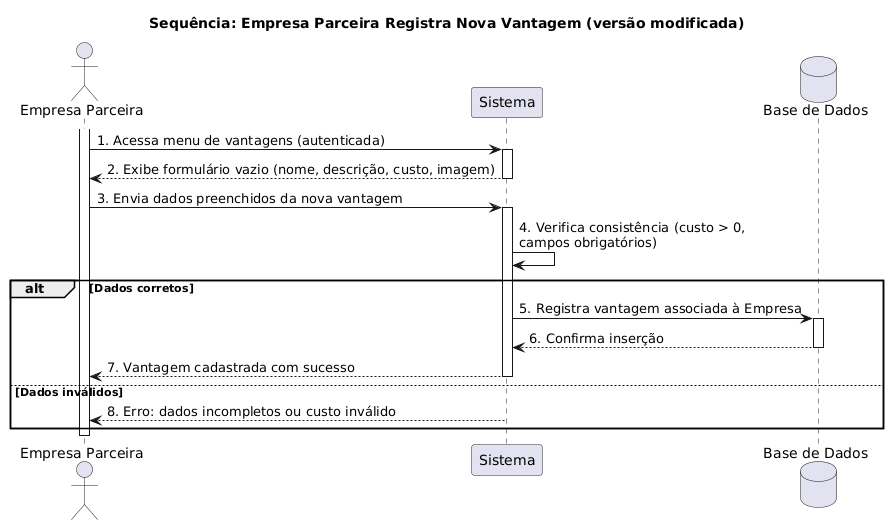

The diagram above was rendered by PlantUML. Its source (embedded in the PNG):
@startuml
title Sequência: Empresa Parceira Registra Nova Vantagem (versão modificada)

actor "Empresa Parceira" as EP
participant Sistema
database "Base de Dados" as BD

activate EP
EP -> Sistema : 1. Acessa menu de vantagens (autenticada)
activate Sistema

Sistema --> EP : 2. Exibe formulário vazio (nome, descrição, custo, imagem)
deactivate Sistema

EP -> Sistema : 3. Envia dados preenchidos da nova vantagem
activate Sistema

Sistema -> Sistema : 4. Verifica consistência (custo > 0,\ncampos obrigatórios)

alt Dados corretos
    Sistema -> BD : 5. Registra vantagem associada à Empresa
    activate BD
    BD --> Sistema : 6. Confirma inserção
    deactivate BD

    Sistema --> EP : 7. Vantagem cadastrada com sucesso
    deactivate Sistema

else Dados inválidos
    Sistema --> EP : 8. Erro: dados incompletos ou custo inválido
    deactivate Sistema
end

deactivate EP
@enduml